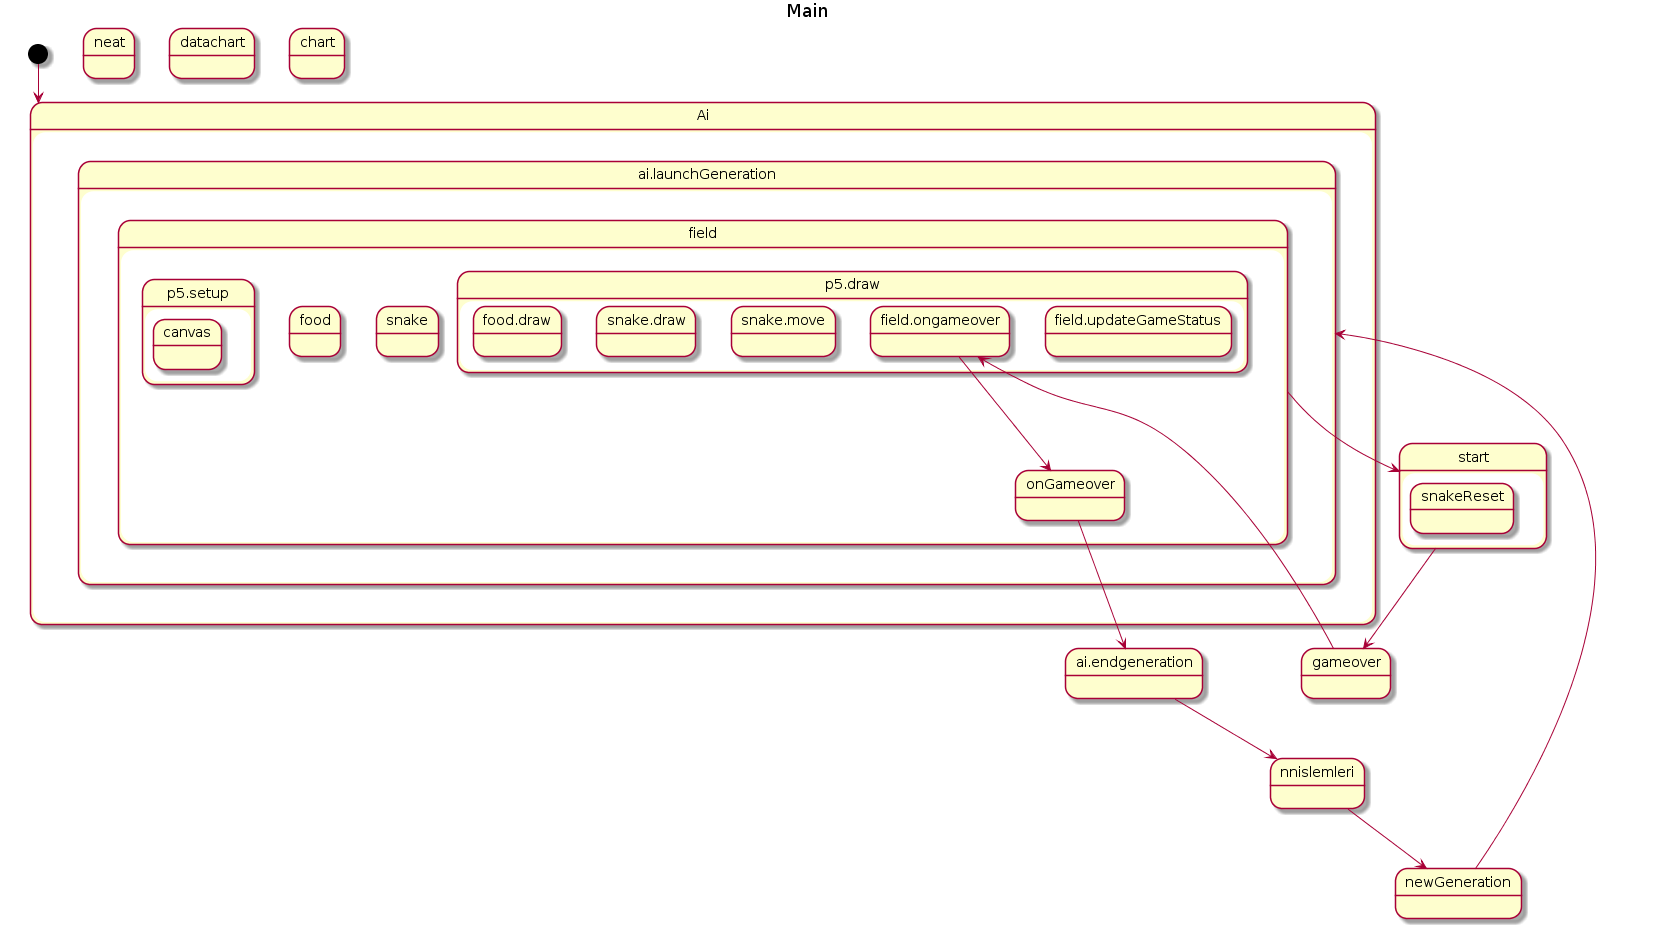

The diagram above was rendered by PlantUML. Its source (embedded in the PNG):
@startuml
title Main
[*] --> Ai
state Ai 
state neat
state datachart
state chart

state "Ai" as Ai {
  state ai.launchGeneration{
  state field{
  state snake
  state food
  state onGameover
  state p5.setup{
  state canvas
 } 
  state p5.draw{
  state field.updateGameStatus
  state field.ongameover
  state snake.move
  state snake.draw
  state food.draw
  
  }
  
  }
  }
  
  }
  state field
  state start{
  state food
  state snakeReset
  
  }
  
  field --> start
  state gameover
  start --> gameover
  state field.ongameover
  gameover --> field.ongameover
  
  field.ongameover --> onGameover
}


state ai.endgeneration
onGameover --> ai.endgeneration

state nnislemleri
ai.endgeneration --> nnislemleri

state newGeneration
nnislemleri --> newGeneration

newGeneration --> ai.launchGeneration
@enduml